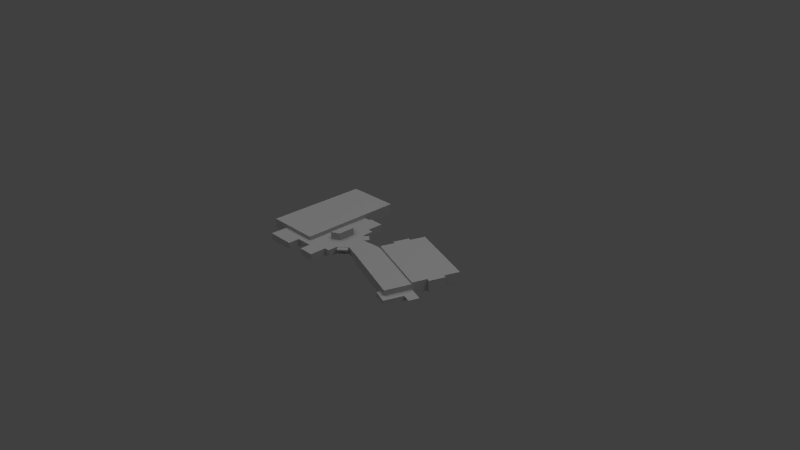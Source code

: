 # Source: callan.blend  (saved by Blender 2.59.0; exported with 4.5.12 LTS)
import bpy
from mathutils import Matrix  # noqa: F401  (used for matrix-valued properties, if any)

bpy.ops.wm.read_factory_settings(use_empty=True)
scene = bpy.context.scene
scene.name = 'Scene'

# ---- collections
col_collection_1 = bpy.data.collections.new('Collection 1'); scene.collection.children.link(col_collection_1)

# ---- materials (node trees are filled in below, after node groups)
mat_initialshadinggroup_b = bpy.data.materials.new('initialShadingGroup_b')
mat_initialshadinggroup_b.alpha_threshold = 0.0
mat_initialshadinggroup_b.use_transparent_shadow = False
mat_initialshadinggroup_b.diffuse_color = (0.4, 0.4, 0.4, 1.0)
mat_initialshadinggroup_b.specular_color = (0.5, 0.5, 0.5)
mat_initialshadinggroup_b.roughness = 0.5
mat_initialshadinggroup_b.specular_intensity = 1.0
mat_initialshadinggroup_b.line_color = (0.0, 0.0, 0.0, 1.0)
mat_initialshadinggro_000 = bpy.data.materials.new('initialShadingGro.000')
mat_initialshadinggro_000.alpha_threshold = 0.0
mat_initialshadinggro_000.use_transparent_shadow = False
mat_initialshadinggro_000.diffuse_color = (0.4, 0.4, 0.4, 1.0)
mat_initialshadinggro_000.specular_color = (0.5, 0.5, 0.5)
mat_initialshadinggro_000.roughness = 0.5
mat_initialshadinggro_000.specular_intensity = 1.0
mat_initialshadinggro_000.line_color = (0.0, 0.0, 0.0, 1.0)
mat_initialshadinggro_001 = bpy.data.materials.new('initialShadingGro.001')
mat_initialshadinggro_001.alpha_threshold = 0.0
mat_initialshadinggro_001.use_transparent_shadow = False
mat_initialshadinggro_001.diffuse_color = (0.4, 0.4, 0.4, 1.0)
mat_initialshadinggro_001.specular_color = (0.5, 0.5, 0.5)
mat_initialshadinggro_001.roughness = 0.5
mat_initialshadinggro_001.specular_intensity = 1.0
mat_initialshadinggro_001.line_color = (0.0, 0.0, 0.0, 1.0)
mat_initialshadinggro_002 = bpy.data.materials.new('initialShadingGro.002')
mat_initialshadinggro_002.alpha_threshold = 0.0
mat_initialshadinggro_002.use_transparent_shadow = False
mat_initialshadinggro_002.diffuse_color = (0.4, 0.4, 0.4, 1.0)
mat_initialshadinggro_002.specular_color = (0.5, 0.5, 0.5)
mat_initialshadinggro_002.roughness = 0.5
mat_initialshadinggro_002.specular_intensity = 1.0
mat_initialshadinggro_002.line_color = (0.0, 0.0, 0.0, 1.0)
mat_initialshadinggroup_f = bpy.data.materials.new('initialShadingGroup_f')
mat_initialshadinggroup_f.alpha_threshold = 0.0
mat_initialshadinggroup_f.use_transparent_shadow = False
mat_initialshadinggroup_f.diffuse_color = (0.4, 0.4, 0.4, 1.0)
mat_initialshadinggroup_f.specular_color = (0.5, 0.5, 0.5)
mat_initialshadinggroup_f.roughness = 0.5
mat_initialshadinggroup_f.specular_intensity = 1.0
mat_initialshadinggroup_f.line_color = (0.0, 0.0, 0.0, 1.0)
mat_initialshadinggro_003 = bpy.data.materials.new('initialShadingGro.003')
mat_initialshadinggro_003.alpha_threshold = 0.0
mat_initialshadinggro_003.use_transparent_shadow = False
mat_initialshadinggro_003.diffuse_color = (0.4, 0.4, 0.4, 1.0)
mat_initialshadinggro_003.specular_color = (0.5, 0.5, 0.5)
mat_initialshadinggro_003.roughness = 0.5
mat_initialshadinggro_003.specular_intensity = 1.0
mat_initialshadinggro_003.line_color = (0.0, 0.0, 0.0, 1.0)

# ---- material node trees

# ---- world
world_world = bpy.data.worlds.new('World'); scene.world = world_world
world_world.color = (0.05088, 0.05088, 0.05088)
world_world.use_sun_shadow = False
world_world.sun_shadow_jitter_overblur = 0.0
world_world.cycles.sampling_method = 'MANUAL'
world_world.cycles.sample_map_resolution = 256

# ---- cameras
cam_camera = bpy.data.cameras.new('Camera')
cam_camera.clip_end = 100.0
cam_camera.lens = 35.0
cam_camera.ortho_scale = 7.314
cam_camera.dof.focus_distance = 0.0
cam_camera.dof.aperture_fstop = 128.0

# ---- lights
light_hemi = bpy.data.lights.new('Hemi', 'SUN')
light_hemi.transmission_factor = 0.0
light_hemi.angle = 1.571
light_hemi.energy = 1.0
light_hemi.shadow_buffer_clip_start = 0.5
light_hemi.shadow_soft_size = 1.0
light_hemi.shadow_cascade_max_distance = 1000.0
light_hemi.cycles.use_multiple_importance_sampling = False
light_lamp = bpy.data.lights.new('Lamp', 'POINT')
light_lamp.transmission_factor = 0.0
light_lamp.cutoff_distance = 30.0
light_lamp.energy = 100.0
light_lamp.shadow_buffer_clip_start = 1.001
light_lamp.shadow_soft_size = 1.0
light_lamp.shadow_maximum_resolution = 0.006
light_lamp.use_absolute_resolution = True
light_lamp.cycles.use_multiple_importance_sampling = False

# ---- meshes
me_callen = bpy.data.meshes.new('Callen')
me_callen.from_pydata([(0.1757, -0.08128, 0.15), (0.1757, -0.08128, 0.15), (1.091, -0.4167, 0.15), (1.091, -0.4167, 0.15), (1.078, -0.8308, 0.06868), (1.214, -0.4617, 0.06868), (1.214, -0.4617, 0.15), (1.078, -0.8308, 0.15), (1.255, -0.6418, 0.06868), (1.378, -0.6873, 0.06881), (1.309, -0.4972, 0.06868), (1.432, -0.5426, 0.06881), (0.9555, -0.7858, 0.06868), (0.9361, -0.8379, 0.06868), (1.153, -0.9184, 0.06868), (0.2526, 0.1247, 0.175), (1.29, -0.2568, 0.175), (0.3333, 0.35, 0.175), (1.379, -0.03208, 0.175), (0.29, 0.3661, 0.175), (0.2066, 0.1418, 0.175), (0.1757, -0.08128, 0.175), (1.214, -0.4617, 0.175), (0.4161, 0.5725, 0.175), (1.46, 0.1843, 0.175), (1.339, -0.2753, 0.175), (1.424, -0.04868, 0.175), (-0.6485, -0.7126, 0.1187), (-0.4054, -0.6207, 0.1187), (-0.5747, -0.3706, 0.1187), (-0.7555, -0.6207, 0.1187), (0.0404, -0.4504, 0.15), (1.214, -0.4617, 0.15), (1.309, -0.4972, 0.0503), (1.432, -0.5426, 0.05043), (1.255, -0.6418, 0.0503), (1.378, -0.6873, 0.05043), (-1.597, 0.9798, 0.175), (-1.597, -0.6207, 0.175), (-0.7555, -0.6207, 0.175), (-0.7555, 0.9798, 0.175), (-1.331, -0.6207, 0.1187), (0.1757, -0.08128, 0.1187), (0.04488, -0.4382, 0.1187), (-0.5747, -0.3706, 0.2286), (-0.5747, 0.01689, 0.2286), (-0.5747, 0.01689, 0.1187), (-0.4459, -0.3066, 0.1187), (-0.4459, -0.3066, 0.2286), (-0.4459, -0.04715, 0.1187), (-0.4459, -0.04715, 0.2286), (-0.7555, 0.4358, 0.1188), (-0.409, 0.2085, 0.1188), (-0.6485, 0.4358, 0.1188), (-0.3239, -0.4764, 0.1187), (-0.3239, 0.03918, 0.1188), (-0.409, 0.4665, 0.1188), (-0.6485, 0.4665, 0.1188), (-0.1787, -0.355, 0.1187), (-0.1934, -0.06888, 0.1187), (-0.9013, -0.7126, 0.1187), (-0.6485, -0.8711, 0.1187), (-0.4054, -0.8711, 0.1187), (0.08627, -0.04801, 0.1187), (-0.1787, -0.355, 0.01216), (-0.1908, -0.3651, 0.09278), (-0.3118, -0.4663, 0.09278), (-0.3239, -0.4764, 0.01216), (-0.1426, -0.4227, 0.09278), (-0.2636, -0.524, 0.09278), (-0.3118, -0.4663, 0.1148), (-0.1908, -0.3651, 0.1148), (-0.2065, -0.05807, 0.1152), (-0.1557, 0.003223, 0.1152), (-0.3108, 0.02838, 0.1152), (-0.2601, 0.08967, 0.1152), (-0.2636, -0.524, 0.1148), (-0.1426, -0.4227, 0.1148), (0.9555, -0.7858, 0.06384), (0.0404, -0.4504, 0.07575), (1.309, -0.4972, 0.0254), (1.255, -0.6418, 0.0254), (1.309, -0.4972, -8.1e-08), (1.255, -0.6418, -1.046e-07), (-0.3239, 0.03918, 0.01216), (-0.3108, 0.02838, 0.08266), (-0.2065, -0.05807, 0.08266), (-0.1934, -0.06888, 0.01216), (-0.3239, -0.4764, 0.06599), (-0.3239, -0.6207, 0.06599), (-0.3239, -0.6207, 0.01216), (-0.7555, 0.9798, 0.09439), (-0.7555, 0.4358, 0.08919), (0.4161, 0.5725, 9.327e-08), (0.4161, 0.5725, 0.0875), (1.46, 0.1843, 0.0875), (1.46, 0.1843, 3.003e-08), (0.3333, 0.35, 5.702e-08), (0.3333, 0.35, 0.0875), (0.29, 0.3661, 5.965e-08), (0.29, 0.3661, 0.0875), (0.2066, 0.1418, 2.311e-08), (0.2066, 0.1418, 0.0875), (0.2526, 0.1247, 2.032e-08), (0.2526, 0.1247, 0.0875), (1.339, -0.2753, 0.0875), (1.339, -0.2753, -4.485e-08), (1.424, -0.04868, -7.931e-09), (1.424, -0.04868, 0.0875), (1.29, -0.2568, 0.0875), (1.214, -0.4617, 0.06788), (1.379, -0.03208, 0.0875), (1.432, -0.5426, 0.05962), (1.378, -0.6873, 0.05962), (1.309, -0.4972, 0.05949), (1.214, -0.4617, 0.0503), (1.29, -0.2568, -4.184e-08), (1.379, -0.03208, -5.227e-09), (-0.9013, -0.8878, 0.1187), (-1.116, -0.8878, 0.1187), (-1.116, -0.8878, 0.06599), (-0.9013, -0.8878, 0.06599), (-1.116, -0.8878, 0.01216), (-0.9013, -0.8878, 0.01216), (-1.331, -0.8878, 0.1187), (1.214, -0.4617, 0.0254), (1.214, -0.4617, -7.523e-08), (0.1757, -0.08128, -1.324e-08), (0.1757, -0.08128, 0.05997), (1.255, -0.6418, 0.05949), (-1.331, -0.8878, 0.06599), (-1.331, -0.8878, 0.01216), (0.1757, -0.08128, 0.1193), (-0.2601, 0.08967, 0.0991), (-0.2601, 0.08967, 0.08266), (-0.3108, 0.02838, 0.0991), (-0.1557, 0.003223, 0.0991), (-0.2065, -0.05807, 0.09909), (-0.1557, 0.003223, 0.08266), (-0.3239, 0.03918, 0.06599), (-0.1934, -0.06888, 0.06599), (-0.1426, -0.4227, 0.1039), (-0.1908, -0.3651, 0.1039), (-0.2636, -0.524, 0.1039), (-0.3118, -0.4663, 0.1039), (-0.1787, -0.355, 0.06599), (-0.7555, 0.9798, 0.01216), (-0.7555, 0.4358, 0.01216), (0.0404, -0.4504, -7.338e-08), (0.04488, -0.4382, 0.05997), (0.04488, -0.4382, -7.139e-08), (-0.409, 0.2085, 0.06599), (-0.3239, 0.2085, 0.1188), (-0.3239, 0.2085, 0.06599), (-0.409, 0.2085, 0.01216), (-0.3239, 0.2085, 0.01216), (-0.409, 0.4665, 0.06599), (-0.409, 0.4665, 0.01216), (-0.6485, 0.4665, 0.06599), (-0.6485, 0.4665, 0.01216), (-0.6485, 0.4358, 0.06599), (-0.6485, 0.4358, 0.01216), (-0.3239, -0.6207, 0.1187), (-0.4054, -0.6207, 0.06599), (-0.4054, -0.6207, 0.01216), (0.08627, -0.04801, 0.05997), (-1.597, -0.6207, 0.01216), (-1.597, -0.6207, 0.09439), (-1.597, 0.9798, 0.09439), (-1.597, 0.9798, 0.01216), (-1.331, -0.6207, 0.01216), (-1.331, -0.6207, 0.09071), (0.9555, -0.7858, -1.28e-07), (0.9361, -0.8379, 0.03469), (0.9361, -0.8379, -1.365e-07), (1.153, -0.9184, -1.496e-07), (1.153, -0.9184, 0.03469), (0.08627, -0.04801, -7.822e-09), (-0.6485, -0.7126, 0.06599), (-0.9013, -0.7126, 0.06599), (-0.6485, -0.7126, 0.01216), (-0.9013, -0.7126, 0.01216), (-0.6485, -0.8711, 0.01216), (-0.6485, -0.8711, 0.06599), (-0.4054, -0.8711, 0.06599), (-0.4054, -0.8711, 0.01216)], [], [(0, 1, 2), (0, 2, 3), (4, 5, 6), (4, 6, 7), (8, 9, 10), (9, 11, 10), (4, 8, 5), (8, 10, 5), (12, 13, 4), (13, 14, 4), (15, 16, 17), (16, 18, 17), (17, 19, 20), (17, 20, 15), (21, 22, 15), (22, 16, 15), (17, 18, 23), (18, 24, 23), (16, 25, 18), (25, 26, 18), (27, 28, 29), (27, 29, 30), (31, 2, 1), (31, 32, 2), (7, 32, 31), (33, 34, 35), (34, 36, 35), (2, 32, 6), (2, 6, 3), (37, 38, 39), (37, 39, 40), (38, 41, 39), (1, 42, 43), (1, 43, 31), (7, 31, 12), (7, 12, 4), (29, 44, 45), (29, 45, 46), (47, 48, 44), (47, 44, 29), (49, 50, 48), (49, 48, 47), (46, 45, 50), (46, 50, 49), (30, 29, 46), (30, 46, 51), (46, 52, 51), (52, 53, 51), (54, 55, 47), (55, 49, 47), (28, 54, 29), (54, 47, 29), (46, 49, 55), (46, 55, 52), (45, 44, 48), (45, 48, 50), (52, 56, 53), (56, 57, 53), (54, 58, 55), (58, 59, 55), (60, 27, 30), (60, 30, 41), (27, 61, 62), (27, 62, 28), (58, 43, 63), (43, 42, 63), (40, 39, 51), (39, 30, 51), (41, 30, 39), (64, 65, 66), (64, 66, 67), (65, 68, 69), (65, 69, 66), (54, 70, 58), (70, 71, 58), (72, 73, 74), (73, 75, 74), (70, 76, 71), (76, 77, 71), (78, 12, 79), (12, 31, 79), (80, 33, 81), (33, 35, 81), (82, 80, 83), (80, 81, 83), (84, 85, 86), (84, 86, 87), (67, 88, 89), (67, 89, 90), (91, 40, 51), (91, 51, 92), (79, 31, 43), (93, 94, 95), (93, 95, 96), (94, 93, 97), (94, 97, 98), (98, 97, 99), (98, 99, 100), (100, 99, 101), (100, 101, 102), (102, 101, 103), (102, 103, 104), (105, 106, 107), (105, 107, 108), (109, 16, 5), (109, 5, 110), (105, 25, 16), (105, 16, 109), (25, 105, 108), (25, 108, 26), (26, 108, 111), (26, 111, 18), (18, 111, 95), (18, 95, 24), (94, 23, 24), (94, 24, 95), (23, 94, 98), (23, 98, 17), (17, 98, 100), (17, 100, 19), (19, 100, 102), (19, 102, 20), (20, 102, 104), (20, 104, 15), (112, 113, 36), (114, 33, 115), (114, 115, 110), (10, 114, 110), (10, 110, 5), (106, 105, 109), (106, 109, 116), (108, 107, 117), (108, 117, 111), (111, 117, 96), (111, 96, 95), (118, 119, 120), (118, 120, 121), (121, 120, 122), (121, 122, 123), (119, 60, 41), (124, 119, 41), (119, 118, 60), (115, 125, 116), (125, 126, 116), (127, 128, 103), (128, 42, 103), (35, 129, 14), (129, 8, 14), (119, 124, 130), (119, 130, 120), (120, 130, 131), (120, 131, 122), (116, 109, 115), (109, 110, 115), (112, 34, 114), (34, 33, 114), (11, 112, 10), (112, 114, 10), (113, 9, 129), (9, 8, 129), (36, 113, 35), (113, 129, 35), (112, 11, 113), (11, 9, 113), (34, 112, 36), (42, 132, 104), (42, 104, 103), (133, 134, 85), (133, 85, 135), (75, 133, 135), (75, 135, 74), (136, 73, 72), (136, 72, 137), (138, 136, 137), (138, 137, 86), (135, 85, 139), (85, 84, 139), (74, 135, 55), (135, 139, 55), (137, 72, 59), (137, 59, 140), (86, 137, 140), (86, 140, 87), (141, 68, 65), (141, 65, 142), (77, 141, 142), (77, 142, 71), (143, 76, 70), (143, 70, 144), (69, 143, 144), (69, 144, 66), (142, 65, 145), (65, 64, 145), (71, 142, 58), (142, 145, 58), (144, 70, 54), (144, 54, 88), (66, 144, 88), (66, 88, 67), (146, 91, 92), (146, 92, 147), (148, 79, 149), (148, 149, 150), (151, 52, 152), (151, 152, 153), (154, 151, 153), (154, 153, 155), (156, 56, 52), (156, 52, 151), (157, 156, 154), (156, 151, 154), (158, 57, 56), (158, 56, 156), (159, 158, 156), (159, 156, 157), (160, 53, 57), (160, 57, 158), (161, 160, 158), (161, 158, 159), (92, 51, 53), (92, 53, 160), (147, 92, 160), (147, 160, 161), (89, 162, 28), (89, 28, 163), (90, 89, 163), (90, 163, 164), (88, 54, 162), (88, 162, 89), (141, 77, 76), (141, 76, 143), (68, 141, 143), (68, 143, 69), (149, 43, 145), (43, 58, 145), (150, 149, 64), (149, 145, 64), (165, 63, 42), (165, 42, 128), (166, 167, 168), (166, 168, 169), (170, 171, 166), (171, 167, 166), (80, 82, 126), (80, 126, 125), (33, 80, 125), (33, 125, 115), (78, 172, 173), (172, 174, 173), (12, 78, 13), (78, 173, 13), (173, 174, 175), (173, 175, 176), (13, 173, 176), (13, 176, 14), (176, 175, 81), (175, 83, 81), (14, 176, 35), (176, 81, 35), (172, 78, 148), (78, 79, 148), (85, 134, 138), (85, 138, 86), (59, 72, 74), (59, 74, 55), (168, 37, 40), (168, 40, 91), (167, 38, 37), (167, 37, 168), (171, 41, 167), (41, 38, 167), (153, 152, 55), (153, 55, 139), (155, 153, 139), (155, 139, 84), (177, 165, 128), (177, 128, 127), (140, 59, 63), (140, 63, 165), (87, 140, 165), (87, 165, 177), (133, 75, 73), (133, 73, 136), (134, 133, 136), (134, 136, 138), (178, 27, 60), (178, 60, 179), (180, 178, 179), (180, 179, 181), (178, 180, 182), (178, 182, 183), (27, 178, 183), (27, 183, 61), (184, 62, 61), (184, 61, 183), (185, 184, 183), (185, 183, 182), (163, 28, 62), (163, 62, 184), (164, 163, 184), (164, 184, 185), (130, 124, 171), (124, 41, 171), (131, 130, 170), (130, 171, 170), (179, 60, 118), (179, 118, 121), (181, 179, 121), (181, 121, 123), (169, 168, 91), (169, 91, 146), (0, 21, 15), (16, 6, 5), (21, 0, 22), (22, 1, 32), (4, 14, 8), (58, 63, 59), (28, 162, 54), (55, 152, 52), (16, 22, 6), (132, 0, 15), (132, 15, 104), (79, 43, 149)])
me_callen.polygons.foreach_set('material_index', [0, 0, 4, 4, 2, 2, 2, 2, 2, 2, 2, 2, 2, 2, 2, 2, 2, 2, 2, 2, 2, 2, 2, 2, 2, 0, 0, 0, 0, 4, 4, 4, 4, 4, 4, 4, 5, 5, 5, 5, 5, 5, 5, 5, 2, 2, 2, 2, 2, 2, 2, 2, 2, 2, 2, 2, 2, 2, 2, 2, 2, 2, 2, 2, 2, 2, 4, 4, 4, 3, 3, 0, 0, 0, 0, 2, 2, 2, 2, 4, 4, 3, 3, 3, 3, 3, 3, 5, 5, 4, 4, 4, 0, 0, 0, 0, 0, 0, 0, 0, 0, 0, 1, 1, 4, 4, 4, 4, 4, 4, 4, 4, 4, 4, 4, 4, 4, 4, 4, 4, 4, 4, 4, 4, 0, 0, 0, 0, 0, 0, 0, 0, 0, 0, 0, 3, 3, 3, 3, 2, 2, 2, 0, 0, 0, 0, 0, 0, 0, 0, 0, 0, 0, 0, 0, 0, 0, 0, 0, 0, 0, 0, 0, 0, 0, 0, 0, 0, 0, 0, 0, 0, 0, 0, 0, 0, 0, 0, 0, 0, 0, 0, 0, 0, 0, 0, 0, 0, 0, 0, 0, 0, 0, 0, 0, 0, 0, 0, 0, 0, 0, 0, 0, 0, 0, 0, 0, 0, 0, 0, 0, 0, 0, 0, 0, 0, 0, 0, 0, 0, 0, 0, 0, 0, 0, 0, 0, 0, 0, 0, 0, 0, 0, 0, 0, 0, 0, 0, 0, 0, 0, 0, 0, 0, 0, 0, 0, 0, 0, 0, 0, 0, 0, 0, 0, 0, 0, 0, 0, 0, 0, 0, 0, 0, 0, 4, 4, 4, 4, 4, 4, 5, 5, 5, 5, 0, 0, 0, 0, 0, 0, 0, 0, 0, 0, 0, 0, 0, 0, 0, 0, 0, 0, 0, 0, 0, 0, 0, 0, 0, 0, 0, 0, 0, 0, 0, 0, 0, 0, 0, 0, 4, 4, 4, 4, 2, 2, 2, 2, 4, 4, 4, 4])
_uv = me_callen.uv_layers.new(name='UVTex')
_uv.uv.foreach_set('vector', [0.3591, 1.164, 0.3591, 1.164, 9.573, -2.214, 0.3591, 1.164, 9.573, -2.214, 9.573, -2.214, -1.965, 3.075, 17.46, 3.075, 17.46, 7.355, -1.965, 3.075, 17.46, 7.355, -1.965, 7.355, 0.8256, 0.5191, 1.354, 0.3232, 1.057, 1.142, 1.354, 0.3232, 1.585, 0.946, 1.057, 1.142, 0.9252, 0.5662, 1.687, 1.38, 1.508, 2.156, 1.687, 1.38, 1.918, 2.003, 1.508, 2.156, 0.3964, 0.76, 0.313, 0.5356, 0.9252, 0.5662, 0.313, 0.5356, 1.245, 0.1889, 0.9252, 0.5662, 0.8145, 0.3747, 5.282, -1.268, 1.162, 1.345, 5.282, -1.268, 5.666, -0.3006, 1.162, 1.345, 0.3008, 0.4837, 0.1145, 0.553, -0.2448, -0.413, 0.3008, 0.4837, -0.2448, -0.413, -0.04681, -0.4866, 0.4834, 0.3489, 4.953, -1.29, 0.8145, 1.236, 4.953, -1.29, 5.282, -0.407, 0.8145, 1.236, 0.3008, 0.4837, 4.805, -1.162, 0.6572, 1.442, 4.805, -1.162, 5.152, -0.23, 0.6572, 1.442, 0.9749, 0.4544, 1.189, 0.3748, 1.36, 1.422, 1.189, 0.3748, 1.552, 1.351, 1.36, 1.422, 0.3792, 1.075, 1.426, 1.471, 0.6972, 2.548, 0.3792, 1.075, 0.6972, 2.548, -0.08153, 1.471, 0.762, 0.482, 5.286, 0.6269, 1.345, 2.072, 0.762, 0.482, 5.815, 0.4331, 5.286, 0.6269, 0.9252, 0.5662, 1.508, 2.156, -3.545, 2.205, -0.3147, 1.004, 0.9211, 0.5462, -0.8541, -0.4518, 0.9211, 0.5462, 0.3817, -0.9099, -0.8541, -0.4518, 1.518, 1.814, 2.754, 1.361, 2.754, 1.361, 1.518, 1.814, 2.754, 1.361, 1.518, 1.814, 1.465, 29.01, 1.465, -44.17, 39.95, -44.17, 1.465, 29.01, 39.95, -44.17, 39.95, 29.01, 1.465, 28.79, 13.61, 26.22, 39.95, 28.79, -4.62, -3.173, -4.62, -4.817, -23.41, -4.817, -4.62, -3.173, -23.41, -4.817, -24.05, -3.173, 3.779, -3.173, -50.85, -3.173, -2.683, -7.453, 3.779, -3.173, -2.683, -7.453, 3.779, -7.453, 0.8994, 1.164, 0.8994, 2.27, 4.801, 2.27, 0.8994, 1.164, 4.801, 2.27, 4.801, 1.164, 0.1412, 1.164, 0.1412, 2.27, -1.155, 2.27, 0.1412, 1.164, -1.155, 2.27, -1.155, 1.164, 0.129, 1.164, 0.129, 2.27, -2.483, 2.27, 0.129, 1.164, -2.483, 2.27, -2.483, 1.164, 0.8589, 1.164, 0.8589, 2.27, 2.155, 2.27, 0.8589, 1.164, 2.155, 2.27, 2.155, 1.164, 0.7798, 0.6097, 1.559, 1.687, 1.559, 3.356, 0.7798, 0.6097, 1.559, 3.356, 0.7798, 5.16, 0.6972, 0.7717, 1.41, 1.597, -0.08153, 2.576, 1.41, 1.597, 0.3792, 2.576, -0.08153, 2.576, 0.9158, 0.3698, 0.9158, 2.59, 0.3902, 1.101, 0.9158, 2.59, 0.3902, 2.219, 0.3902, 1.101, 0.5646, 0.6097, 0.9158, 1.231, -0.1642, 1.687, 0.9158, 1.231, 0.3902, 1.963, -0.1642, 1.687, 0.6972, 0.7717, 1.252, 0.4959, 1.777, 0.8677, 0.6972, 0.7717, 1.777, 0.8677, 1.41, 1.597, 0.6972, 0.7717, 0.6972, -0.8973, 1.252, -0.6214, 0.6972, 0.7717, 1.252, -0.6214, 1.252, 0.4959, 0.5491, 0.7356, 0.5491, 1.847, -0.4821, 1.714, 0.5491, 1.847, -0.4821, 1.847, -0.4821, 1.714, 0.9158, 0.3698, 1.541, 0.893, 0.9158, 2.59, 1.541, 0.893, 1.478, 2.125, 0.9158, 2.59, 1.013, 1.075, 2.102, 1.075, 1.641, 1.471, 1.013, 1.075, 1.641, 1.471, -0.8393, 1.471, 0.3792, 1.075, 0.3792, 0.3928, 1.426, 0.3928, 0.3792, 1.075, 1.426, 0.3928, 1.426, 1.471, 0.6797, 0.893, 1.643, 0.5344, 1.821, 2.215, 1.643, 0.5344, 2.206, 2.072, 1.821, 2.215, 0.4099, 28.79, -72.77, 28.79, -24.47, 26.22, -72.77, 28.79, -72.77, 26.22, -24.47, 26.22, 13.61, 26.22, 39.95, 26.22, 39.95, 28.79, 3.694, -0.4392, 3.161, 0.9902, -2.168, 0.9902, 3.694, -0.4392, -2.168, 0.9902, -2.701, -0.4392, 0.6961, 2.334, 1.182, 1.754, -0.03621, 0.7343, 0.6961, 2.334, -0.03621, 0.7343, -0.5219, 1.315, 1.37, 1.164, 1.492, 1.125, 2.832, 1.164, 1.492, 1.125, 2.71, 1.125, 2.832, 1.164, 0.5601, 0.4489, 0.7788, 0.7129, 0.1106, 0.8212, 0.7788, 0.7129, 0.3293, 1.085, 0.1106, 0.8212, 0.9679, 0.4134, 1.176, 0.1651, 1.489, 0.8494, 1.176, 0.1651, 1.697, 0.6011, 1.489, 0.8494, -2.683, 1.285, -2.683, 3.075, -50.85, 3.447, -2.683, 3.075, -50.85, 7.355, -50.85, 3.447, 3.081, 0.4103, 3.081, 1.243, -1.705, 0.4103, 3.081, 1.243, -1.705, 1.243, -1.705, 0.4103, 3.081, -0.4221, 3.081, 0.4103, -1.706, -0.4221, 3.081, 0.4103, -1.705, 0.4103, -1.706, -0.4221, -2.872, -0.3721, -2.19, 1.012, 3.266, 1.012, -2.872, -0.3721, 3.266, 1.012, 3.948, -0.3721, 0.3631, 1.909, 0.3631, 2.837, -2.148, 2.837, 0.3631, 1.909, -2.148, 2.837, -2.148, 1.909, 0.4099, 34.25, 0.4099, 37.94, -24.47, 35.37, 0.4099, 34.25, -24.47, 35.37, -24.47, 34.02, -2.993, 3.447, -2.993, 7.355, -2.353, 5.71, -9.303, 1.982, -9.303, 2.863, 1.204, 2.863, -9.303, 1.982, 1.204, 2.863, 1.204, 1.982, 0.3267, 0.8497, 0.3267, -0.0313, -1.913, -0.0313, 0.3267, 0.8497, -1.913, -0.0313, -1.913, 0.8497, -0.06781, 0.8497, -0.06781, -0.0313, -0.5033, -0.0313, -0.06781, 0.8497, -0.5033, -0.0313, -0.5033, 0.8497, 0.2624, 0.8497, 0.2624, -0.0313, -1.996, -0.0313, 0.2624, 0.8497, -1.996, -0.0313, -1.996, 0.8497, 0.6704, 0.8497, 0.6704, -0.0313, 1.133, -0.0313, 0.6704, 0.8497, 1.133, -0.0313, 1.133, 0.8497, -0.9738, 1.074, -0.9738, -0.01735, 2.053, -0.01735, -0.9738, 1.074, 2.053, -0.01735, 2.053, 1.074, -3.331, 4.065, -3.331, 8.671, -14.12, 3.075, -3.331, 4.065, -14.12, 3.075, -14.12, 2.591, -3.527, 4.065, -3.527, 8.671, -6.141, 8.671, -3.527, 4.065, -6.141, 8.671, -6.141, 4.065, -4.303, -1.857, -4.303, -6.462, 7.624, -6.462, -4.303, -1.857, 7.624, -6.462, 7.624, -1.857, 0.9095, -1.857, 0.9095, -6.462, -1.44, -6.462, 0.9095, -1.857, -1.44, -6.462, -1.44, -1.857, -2.03, -1.857, -2.03, -6.462, 9.36, -6.462, -2.03, -1.857, 9.36, -6.462, 9.36, -1.857, 0.5038, 4.065, 0.5038, 8.671, 55.44, 8.671, 0.5038, 4.065, 55.44, 8.671, 55.44, 4.065, -1.79, -1.857, -1.79, -6.462, -13.5, -6.462, -1.79, -1.857, -13.5, -6.462, -13.5, -1.857, -3.852, -1.857, -3.852, -6.462, -6.129, -6.462, -3.852, -1.857, -6.129, -6.462, -6.129, -1.857, -2.126, -1.857, -2.126, -6.462, -13.93, -6.462, -2.126, -1.857, -13.93, -6.462, -13.93, -1.857, 0.006939, -1.857, 0.006939, -6.462, 2.427, -6.462, 0.006939, -1.857, 2.427, -6.462, 2.427, -1.857, 1.181, 2.583, -0.2748, 2.583, -0.2748, 2.49, 1.699, 2.581, 1.699, 2.489, 0.7405, 2.489, 1.699, 2.581, 0.7405, 2.489, 0.7405, 2.581, 1.699, 2.674, 1.699, 2.581, 0.7405, 2.581, 1.699, 2.674, 0.7405, 2.581, 0.7405, 2.674, 2.008, 1.982, 2.008, 2.863, 1.508, 2.863, 2.008, 1.982, 1.508, 2.863, 1.508, 1.982, 0.843, 0.8497, 0.843, -0.0313, 0.3937, -0.0313, 0.843, 0.8497, 0.3937, -0.0313, 0.3937, 0.8497, 0.2807, 0.8497, 0.2807, -0.0313, 2.459, -0.0313, 0.2807, 0.8497, 2.459, -0.0313, 2.459, 0.8497, 1.454, 3.118, -0.485, 3.118, -0.485, 2.582, 1.454, 3.118, -0.485, 2.582, 1.454, 2.582, 1.454, 2.582, -0.485, 2.582, -0.485, 2.045, 1.454, 2.582, -0.485, 2.045, 1.454, 2.045, 1.81, -0.5407, 2.736, 0.214, 0.8834, 0.6097, 0.8834, -0.5407, 1.81, -0.5407, 0.8834, 0.6097, 1.81, -0.5407, 2.736, -0.5407, 2.736, 0.214, -0.01794, 2.489, -0.01794, 2.236, 2.046, 1.982, -0.01794, 2.236, -0.01794, 1.982, 2.046, 1.982, -0.2146, -0.0313, -0.2146, 0.5665, 1.859, -0.0313, -0.2146, 0.5665, -0.2146, 1.164, 1.859, -0.0313, 0.1832, 2.489, 0.1832, 2.581, -2.603, 2.674, 0.1832, 2.581, 0.1832, 2.674, -2.603, 2.674, -0.5681, 3.178, -2.733, 3.178, -2.733, 2.641, -0.5681, 3.178, -2.733, 2.641, -0.5681, 2.641, -0.5681, 2.641, -2.733, 2.641, -2.733, 2.105, -0.5681, 2.641, -2.733, 2.105, -0.5681, 2.105, 0.03191, 1.982, 0.03191, 2.863, -2.032, 2.489, 0.03191, 2.863, -2.032, 2.581, -2.032, 2.489, 0.9211, 2.583, 0.9211, 2.49, -0.3147, 2.581, 0.9211, 2.49, -0.3147, 2.489, -0.3147, 2.581, 0.9211, 2.675, 0.9211, 2.583, -0.3147, 2.674, 0.9211, 2.583, -0.3147, 2.581, -0.3147, 2.674, 2.395, 2.583, 2.395, 2.675, 1.159, 2.581, 2.395, 2.675, 1.159, 2.674, 1.159, 2.581, 2.395, 2.49, 2.395, 2.583, 1.16, 2.489, 2.395, 2.583, 1.159, 2.581, 1.16, 2.489, 1.181, 2.583, 1.181, 2.675, -0.2748, 2.583, 1.181, 2.675, -0.2748, 2.675, -0.2748, 2.583, 1.181, 2.49, 1.181, 2.583, -0.2748, 2.49, -0.2146, 1.164, -0.2146, 1.322, 1.859, 0.8497, -0.2146, 1.164, 1.859, 0.8497, 1.859, -0.0313, 1.507, 0.9648, 1.507, 0.8009, 0.8894, 0.8009, 1.507, 0.9648, 0.8894, 0.8009, 0.8894, 0.9648, 1.507, 1.129, 1.507, 0.9648, 0.8894, 0.9648, 1.507, 1.129, 0.8894, 0.9648, 0.8894, 1.129, 0.6362, 2.979, 0.6362, 3.142, 0.01903, 3.142, 0.6362, 2.979, 0.01903, 3.142, 0.01903, 2.979, 0.6362, 2.815, 0.6362, 2.979, 0.01903, 2.979, 0.6362, 2.815, 0.01903, 2.979, 0.01903, 2.815, 1.501, 0.9648, 1.501, 0.8009, 1.37, 0.6277, 1.501, 0.8009, 1.37, 0.0911, 1.37, 0.6277, 1.501, 1.129, 1.501, 0.9648, 1.37, 1.164, 1.501, 0.9648, 1.37, 0.6277, 1.37, 1.164, 0.5385, 2.979, 0.5385, 3.142, 0.6699, 3.178, 0.5385, 2.979, 0.6699, 3.178, 0.6699, 2.641, 0.5385, 2.815, 0.5385, 2.979, 0.6699, 2.641, 0.5385, 2.815, 0.6699, 2.641, 0.6699, 2.105, 0.3748, 1.014, 0.3748, 0.9028, 0.9553, 0.9028, 0.3748, 1.014, 0.9553, 0.9028, 0.9553, 1.014, 0.3748, 1.125, 0.3748, 1.014, 0.9553, 1.014, 0.3748, 1.125, 0.9553, 1.014, 0.9553, 1.125, -0.6444, 3.027, -0.6444, 3.138, -0.06399, 3.138, -0.6444, 3.027, -0.06399, 3.138, -0.06399, 3.027, -0.6444, 2.917, -0.6444, 3.027, -0.06399, 3.027, -0.6444, 2.917, -0.06399, 3.027, -0.06399, 2.917, 0.6961, 1.014, 0.6961, 0.9028, 0.8179, 0.6277, 0.6961, 0.9028, 0.8179, 0.0911, 0.8179, 0.6277, 0.6961, 1.125, 0.6961, 1.014, 0.8179, 1.164, 0.6961, 1.014, 0.8179, 0.6277, 0.8179, 1.164, 1.492, 3.027, 1.492, 3.138, 1.37, 3.178, 1.492, 3.027, 1.37, 3.178, 1.37, 2.641, 1.492, 2.917, 1.492, 3.027, 1.37, 2.641, 1.492, 2.917, 1.37, 2.641, 1.37, 2.105, 0.4004, 2.105, 0.4004, 2.925, -5.077, 2.641, 0.4004, 2.105, -5.077, 2.641, -5.077, 2.105, 0.09651, 1.982, 0.09651, 2.738, 0.219, 2.58, 0.09651, 1.982, 0.219, 2.58, 0.219, 1.982, 0.5128, 2.641, 0.5128, 3.178, 1.37, 3.178, 0.5128, 2.641, 1.37, 3.178, 1.37, 2.641, 0.5128, 2.105, 0.5128, 2.641, 1.37, 2.641, 0.5128, 2.105, 1.37, 2.641, 1.37, 2.105, 1.273, 2.641, 1.273, 3.178, -1.324, 3.178, 1.273, 2.641, -1.324, 3.178, -1.324, 2.641, 1.273, 2.105, 1.273, 2.641, -1.324, 2.105, 1.273, 2.641, -1.324, 2.641, -1.324, 2.105, 0.1155, 2.641, 0.1155, 3.178, 2.526, 3.178, 0.1155, 2.641, 2.526, 3.178, 2.526, 2.641, 0.1155, 2.105, 0.1155, 2.641, 2.526, 2.641, 0.1155, 2.105, 2.526, 2.641, 2.526, 2.105, 0.964, 2.641, 0.964, 3.178, 1.273, 3.178, 0.964, 2.641, 1.273, 3.178, 1.273, 2.641, 0.964, 2.105, 0.964, 2.641, 1.273, 2.641, 0.964, 2.105, 1.273, 2.641, 1.273, 2.105, 1.052, 2.641, 1.052, 3.178, 2.129, 3.178, 1.052, 2.641, 2.129, 3.178, 2.129, 2.641, 1.052, 2.105, 1.052, 2.641, 2.129, 2.641, 1.052, 2.105, 2.129, 2.641, 2.129, 2.105, 1.37, 2.641, 1.37, 3.178, 0.549, 3.178, 1.37, 2.641, 0.549, 3.178, 0.549, 2.641, 1.37, 2.105, 1.37, 2.641, 0.549, 2.641, 1.37, 2.105, 0.549, 2.641, 0.549, 2.105, -0.1659, 2.641, -0.1659, 3.178, -1.619, 3.178, -0.1659, 2.641, -1.619, 3.178, -1.619, 2.641, 1.182, 3.027, 1.182, 3.138, -0.03621, 3.138, 1.182, 3.027, -0.03621, 3.138, -0.03621, 3.027, 1.182, 2.917, 1.182, 3.027, -0.03621, 3.027, 1.182, 2.917, -0.03621, 3.027, -0.03621, 2.917, 1.056, 2.58, 1.056, 3.178, -1.196, 2.641, 1.056, 3.178, -1.196, 3.178, -1.196, 2.641, 1.056, 1.982, 1.056, 2.58, -1.196, 2.105, 1.056, 2.58, -1.196, 2.641, -1.196, 2.105, 1.472, 2.58, 1.472, 3.178, 2.373, 3.178, 1.472, 2.58, 2.373, 3.178, 2.373, 2.58, 0.395, 2.105, 0.395, 2.925, 16.51, 2.925, 0.395, 2.105, 16.51, 2.925, 16.51, 2.105, 1.294, 2.105, 1.294, 2.641, -1.381, 2.105, 1.294, 2.641, -1.381, 2.925, -1.381, 2.105, -0.3147, 2.236, -0.3147, 1.982, -1.273, 1.982, -0.3147, 2.236, -1.273, 1.982, -1.273, 2.236, -0.3147, 2.489, -0.3147, 2.236, -1.273, 2.236, -0.3147, 2.489, -1.273, 2.236, -1.273, 2.489, 0.7463, 2.328, 0.7463, 1.982, 0.2217, 2.328, 0.7463, 1.982, 0.2217, 1.982, 0.2217, 2.328, 0.7463, 2.674, 0.7463, 2.328, 0.2217, 2.674, 0.7463, 2.328, 0.2217, 2.328, 0.2217, 2.674, -0.03919, 2.328, -0.03919, 1.982, 2.14, 1.982, -0.03919, 2.328, 2.14, 1.982, 2.14, 2.328, -0.03919, 2.674, -0.03919, 2.328, 2.14, 2.328, -0.03919, 2.674, 2.14, 2.328, 2.14, 2.674, 1.425, 2.328, 1.425, 1.982, 4.211, 2.236, 1.425, 1.982, 4.21, 1.982, 4.211, 2.236, 1.425, 2.674, 1.425, 2.328, 4.211, 2.489, 1.425, 2.328, 4.211, 2.236, 4.211, 2.489, 10.22, 1.982, 10.22, 2.595, 1.01, 1.982, 10.22, 2.595, 1.01, 2.738, 1.01, 1.982, 1.501, 2.268, 2.012, 2.885, 3.063, 2.015, 1.501, 2.268, 3.063, 2.015, 2.552, 1.398, 0.6699, 1.164, 0.5385, 1.129, -0.5124, 1.129, 0.6699, 1.164, -0.5124, 1.129, -0.6437, 1.164, 1.465, 34.25, 1.465, 37.94, 39.95, 37.94, 1.465, 34.25, 39.95, 37.94, 39.95, 34.25, 0.3855, 34.25, 0.3855, 37.94, 73.57, 37.94, 0.3855, 34.25, 73.57, 37.94, 73.57, 34.25, 2.623, 13.62, 2.623, 17.16, -9.527, 13.58, 2.623, 17.16, -9.527, 17.27, -9.527, 13.58, 0.6893, 2.641, 0.6893, 3.178, -1.015, 3.178, 0.6893, 2.641, -1.015, 3.178, -1.015, 2.641, 0.6893, 2.105, 0.6893, 2.641, -1.015, 2.641, 0.6893, 2.105, -1.015, 2.641, -1.015, 2.105, 1.472, 1.982, 1.472, 2.58, 2.373, 2.58, 1.472, 1.982, 2.373, 2.58, 2.373, 1.982, 0.6699, 2.641, 0.6699, 3.178, 3.486, 3.178, 0.6699, 2.641, 3.486, 3.178, 3.486, 2.58, 0.6699, 2.105, 0.6699, 2.641, 3.486, 2.58, 0.6699, 2.105, 3.486, 2.58, 3.486, 1.982, -0.001224, 2.979, -0.001224, 3.142, 1.05, 3.142, -0.001224, 2.979, 1.05, 3.142, 1.05, 2.979, -0.001224, 2.815, -0.001224, 2.979, 1.05, 2.979, -0.001224, 2.815, 1.05, 2.979, 1.05, 2.815, 0.1155, 2.641, 0.1155, 3.178, -2.43, 3.178, 0.1155, 2.641, -2.43, 3.178, -2.43, 2.641, 0.1155, 2.105, 0.1155, 2.641, -2.43, 2.641, 0.1155, 2.105, -2.43, 2.641, -2.43, 2.105, 1.484, 0.6277, 1.484, 0.0911, -0.1121, 0.0911, 1.484, 0.6277, -0.1121, 0.0911, -0.1121, 0.6277, 1.484, 1.164, 1.484, 0.6277, -0.1121, 0.6277, 1.484, 1.164, -0.1121, 0.6277, -0.1121, 1.164, 0.549, 2.641, 0.549, 3.178, -1.898, 3.178, 0.549, 2.641, -1.898, 3.178, -1.898, 2.641, 0.549, 2.105, 0.549, 2.641, -1.898, 2.641, 0.549, 2.105, -1.898, 2.641, -1.898, 2.105, 0.395, 2.641, 0.395, 3.178, -2.126, 3.178, 0.395, 2.641, -2.126, 3.178, -2.126, 2.641, 0.395, 2.105, 0.395, 2.641, -2.126, 2.641, 0.395, 2.105, -2.126, 2.641, -2.126, 2.105, -0.2806, 2.641, -0.2806, 3.178, 2.409, 2.641, -0.2806, 3.178, 2.409, 3.178, 2.409, 2.641, -0.2806, 2.105, -0.2806, 2.641, 2.409, 2.105, -0.2806, 2.641, 2.409, 2.641, 2.409, 2.105, 1.484, 2.641, 1.484, 3.178, -0.2806, 3.178, 1.484, 2.641, -0.2806, 3.178, -0.2806, 2.641, 1.484, 2.105, 1.484, 2.641, -0.2806, 2.641, 1.484, 2.105, -0.2806, 2.641, -0.2806, 2.105, 0.6326, 2.105, 0.6326, 2.925, 9.107, 2.925, 0.6326, 2.105, 9.107, 2.925, 9.107, 2.105, -4.62, -3.173, -4.62, -1.857, 6.223, -1.857, -3.331, -1.857, -14.12, -3.173, -14.12, -7.453, -1.621, -1.857, -1.621, -3.173, 53.01, -1.857, 0.3735, -1.857, -54.26, -3.173, 0.3735, -3.173, 0.9252, 0.5662, 1.245, 0.1889, 1.687, 1.38, 0.6797, 0.893, 1.821, 2.215, 0.6163, 2.125, 0.5646, 0.6097, 0.9158, 0.6097, 0.9158, 1.231, 0.9158, 0.8677, 0.9158, 1.597, 0.5491, 1.597, -3.331, -1.857, -14.12, -1.857, -14.12, -3.173, -4.62, -3.995, -4.62, -3.173, 6.223, -1.857, -4.62, -3.995, 6.223, -1.857, 6.223, -6.462, -2.993, 3.447, -2.353, 5.71, -2.353, 2.616])
me_callen.materials.append(mat_initialshadinggroup_b)
me_callen.materials.append(mat_initialshadinggro_000)
me_callen.materials.append(mat_initialshadinggro_001)
me_callen.materials.append(mat_initialshadinggro_002)
me_callen.materials.append(mat_initialshadinggroup_f)
me_callen.materials.append(mat_initialshadinggro_003)
me_callen.use_remesh_preserve_volume = False
me_callen.use_remesh_preserve_attributes = False
me_callen.use_mirror_vertex_groups = False
me_callen.update()

# ---- objects
ob_hemi = bpy.data.objects.new('Hemi', light_hemi)
ob_callen = bpy.data.objects.new('Callen', me_callen)
ob_lamp = bpy.data.objects.new('Lamp', light_lamp)
ob_camera = bpy.data.objects.new('Camera', cam_camera)

# ---- transforms, parenting, visibility, modifiers, constraints
ob_hemi.location = (2.935e-07, 2.201e-06, 2.0)
ob_hemi.lineart.crease_threshold = 0.0
ob_callen.location = (0.0, 0.0, 0.0)
ob_callen.lineart.crease_threshold = 0.0
ob_lamp.location = (4.076, 1.005, 5.904)
ob_lamp.rotation_euler = (0.6503, 0.05522, 1.866)
ob_lamp.lock_rotations_4d = False
ob_lamp.empty_display_type = 'ARROWS'
ob_lamp.color = (0.0, 0.0, 0.0, 0.0)
ob_lamp.lineart.crease_threshold = 0.0
ob_camera.location = (7.481, -6.508, 5.344)
ob_camera.rotation_euler = (1.109, 0.01082, 0.8149)
ob_camera.lock_rotations_4d = False
ob_camera.empty_display_type = 'ARROWS'
ob_camera.color = (0.0, 0.0, 0.0, 0.0)
ob_camera.display_type = 'WIRE'
ob_camera.lineart.crease_threshold = 0.0

# ---- collection membership
col_collection_1.objects.link(ob_hemi)
col_collection_1.objects.link(ob_callen)
col_collection_1.objects.link(ob_lamp)
col_collection_1.objects.link(ob_camera)

# ---- scene / render settings (as saved in the file)
scene.camera = ob_camera
scene.frame_start = 1; scene.frame_end = 250; scene.frame_set(1)
scene.render.engine = 'BLENDER_EEVEE_NEXT'
scene.render.image_settings.color_mode = 'RGB'
scene.render.image_settings.compression = 90
scene.render.resolution_percentage = 50
scene.render.dither_intensity = 0.0
scene.render.bake_margin = 2
scene.render.bake_bias = 0.0
scene.cycles.use_denoising = False
scene.cycles.samples = 10
scene.cycles.sampling_pattern = 'TABULATED_SOBOL'
scene.cycles.light_sampling_threshold = 0.0
scene.cycles.use_adaptive_sampling = False
scene.cycles.use_light_tree = False
scene.cycles.blur_glossy = 0.0
scene.cycles.volume_bounces = 1
scene.cycles.pixel_filter_type = 'GAUSSIAN'
scene.cycles.sample_clamp_indirect = 0.0
scene.view_settings.view_transform = 'Standard'
bpy.context.view_layer.update()
